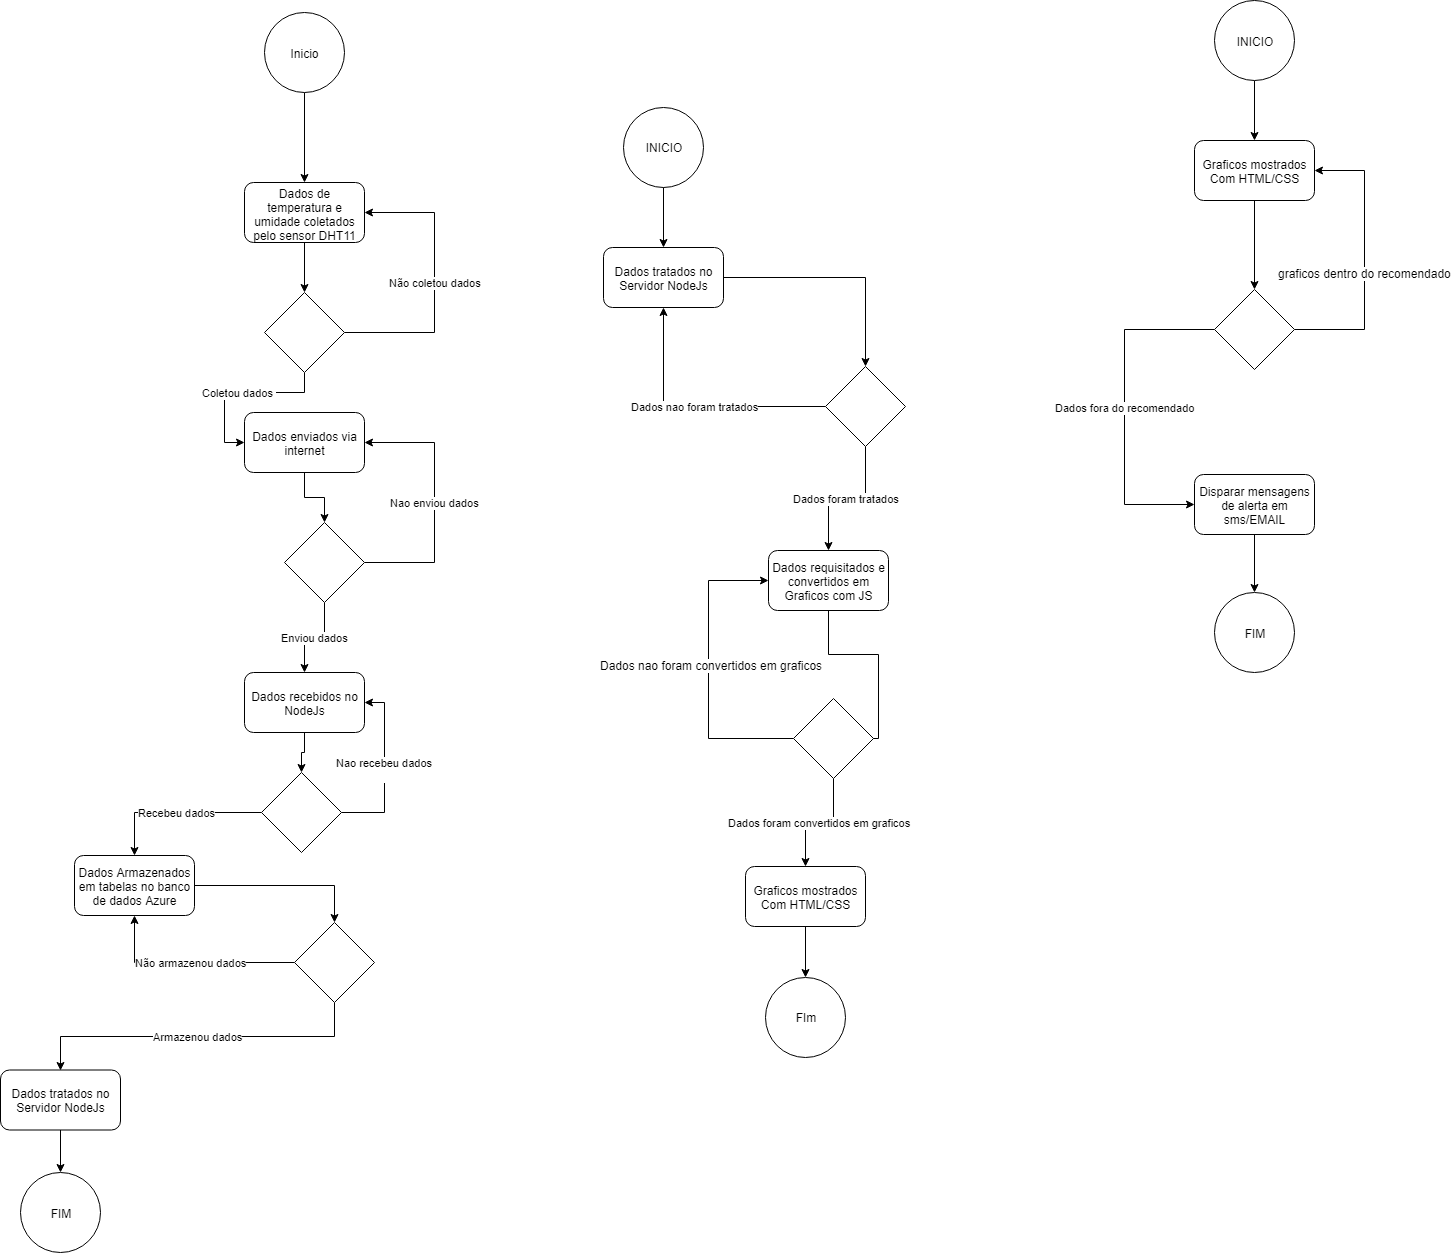

The diagram above was exported from draw.io. Its source (the exported page's mxGraphModel, read from the mxfile embedded in the PNG):
<mxGraphModel dx="1819" dy="514" grid="1" gridSize="10" guides="1" tooltips="1" connect="1" arrows="1" fold="1" page="1" pageScale="1" pageWidth="827" pageHeight="1169" math="0" shadow="0">
  <root>
    <mxCell id="0" />
    <mxCell id="1" parent="0" />
    <mxCell id="s7Wdb6R-VT9c0a2ZB-IY-34" style="edgeStyle=orthogonalEdgeStyle;rounded=0;orthogonalLoop=1;jettySize=auto;html=1;entryX=0.5;entryY=0;entryDx=0;entryDy=0;" parent="1" source="s7Wdb6R-VT9c0a2ZB-IY-32" target="s7Wdb6R-VT9c0a2ZB-IY-33" edge="1">
      <mxGeometry relative="1" as="geometry" />
    </mxCell>
    <mxCell id="s7Wdb6R-VT9c0a2ZB-IY-32" value="Inicio" style="ellipse;whiteSpace=wrap;html=1;aspect=fixed;" parent="1" vertex="1">
      <mxGeometry x="-160" y="20" width="80" height="80" as="geometry" />
    </mxCell>
    <mxCell id="s7Wdb6R-VT9c0a2ZB-IY-37" value="" style="edgeStyle=orthogonalEdgeStyle;rounded=0;orthogonalLoop=1;jettySize=auto;html=1;" parent="1" source="s7Wdb6R-VT9c0a2ZB-IY-33" target="1WA5bDaemDf1FLbUDz4S-1" edge="1">
      <mxGeometry relative="1" as="geometry" />
    </mxCell>
    <mxCell id="s7Wdb6R-VT9c0a2ZB-IY-33" value="Dados de temperatura e umidade coletados pelo sensor DHT11" style="rounded=1;whiteSpace=wrap;html=1;" parent="1" vertex="1">
      <mxGeometry x="-180" y="190" width="120" height="60" as="geometry" />
    </mxCell>
    <mxCell id="s7Wdb6R-VT9c0a2ZB-IY-40" value="" style="edgeStyle=orthogonalEdgeStyle;rounded=0;orthogonalLoop=1;jettySize=auto;html=1;entryX=0.5;entryY=0;entryDx=0;entryDy=0;" parent="1" source="s7Wdb6R-VT9c0a2ZB-IY-36" target="1WA5bDaemDf1FLbUDz4S-4" edge="1">
      <mxGeometry relative="1" as="geometry">
        <mxPoint x="-90" y="520" as="targetPoint" />
      </mxGeometry>
    </mxCell>
    <mxCell id="s7Wdb6R-VT9c0a2ZB-IY-36" value="Dados enviados via internet" style="rounded=1;whiteSpace=wrap;html=1;" parent="1" vertex="1">
      <mxGeometry x="-180" y="420" width="120" height="60" as="geometry" />
    </mxCell>
    <mxCell id="s7Wdb6R-VT9c0a2ZB-IY-44" style="edgeStyle=orthogonalEdgeStyle;rounded=0;orthogonalLoop=1;jettySize=auto;html=1;" parent="1" source="s7Wdb6R-VT9c0a2ZB-IY-39" edge="1">
      <mxGeometry relative="1" as="geometry">
        <mxPoint x="-90" y="930" as="targetPoint" />
      </mxGeometry>
    </mxCell>
    <mxCell id="s7Wdb6R-VT9c0a2ZB-IY-39" value="Dados Armazenados em tabelas no banco de dados Azure" style="rounded=1;whiteSpace=wrap;html=1;" parent="1" vertex="1">
      <mxGeometry x="-350" y="863" width="120" height="60" as="geometry" />
    </mxCell>
    <mxCell id="1WA5bDaemDf1FLbUDz4S-11" style="edgeStyle=orthogonalEdgeStyle;rounded=0;orthogonalLoop=1;jettySize=auto;html=1;entryX=0.5;entryY=0;entryDx=0;entryDy=0;" parent="1" source="s7Wdb6R-VT9c0a2ZB-IY-42" target="1WA5bDaemDf1FLbUDz4S-10" edge="1">
      <mxGeometry relative="1" as="geometry" />
    </mxCell>
    <mxCell id="s7Wdb6R-VT9c0a2ZB-IY-42" value="Dados recebidos no NodeJs&lt;br&gt;" style="rounded=1;whiteSpace=wrap;html=1;" parent="1" vertex="1">
      <mxGeometry x="-180" y="680" width="120" height="60" as="geometry" />
    </mxCell>
    <mxCell id="1WA5bDaemDf1FLbUDz4S-2" value="Não coletou dados" style="edgeStyle=orthogonalEdgeStyle;rounded=0;orthogonalLoop=1;jettySize=auto;html=1;exitX=1;exitY=0.5;exitDx=0;exitDy=0;entryX=1;entryY=0.5;entryDx=0;entryDy=0;" parent="1" source="1WA5bDaemDf1FLbUDz4S-1" target="s7Wdb6R-VT9c0a2ZB-IY-33" edge="1">
      <mxGeometry relative="1" as="geometry">
        <Array as="points">
          <mxPoint x="10" y="340" />
          <mxPoint x="10" y="220" />
        </Array>
      </mxGeometry>
    </mxCell>
    <mxCell id="1WA5bDaemDf1FLbUDz4S-3" value="Coletou dados&amp;nbsp;" style="edgeStyle=orthogonalEdgeStyle;rounded=0;orthogonalLoop=1;jettySize=auto;html=1;entryX=0;entryY=0.5;entryDx=0;entryDy=0;" parent="1" source="1WA5bDaemDf1FLbUDz4S-1" target="s7Wdb6R-VT9c0a2ZB-IY-36" edge="1">
      <mxGeometry relative="1" as="geometry" />
    </mxCell>
    <mxCell id="1WA5bDaemDf1FLbUDz4S-1" value="" style="rhombus;whiteSpace=wrap;html=1;" parent="1" vertex="1">
      <mxGeometry x="-160" y="300" width="80" height="80" as="geometry" />
    </mxCell>
    <mxCell id="1WA5bDaemDf1FLbUDz4S-8" value="Nao enviou dados" style="edgeStyle=orthogonalEdgeStyle;rounded=0;orthogonalLoop=1;jettySize=auto;html=1;exitX=1;exitY=0.5;exitDx=0;exitDy=0;entryX=1;entryY=0.5;entryDx=0;entryDy=0;" parent="1" source="1WA5bDaemDf1FLbUDz4S-4" target="s7Wdb6R-VT9c0a2ZB-IY-36" edge="1">
      <mxGeometry relative="1" as="geometry">
        <Array as="points">
          <mxPoint x="10" y="570" />
          <mxPoint x="10" y="450" />
        </Array>
      </mxGeometry>
    </mxCell>
    <mxCell id="1WA5bDaemDf1FLbUDz4S-9" value="Enviou dados" style="edgeStyle=orthogonalEdgeStyle;rounded=0;orthogonalLoop=1;jettySize=auto;html=1;exitX=0.5;exitY=1;exitDx=0;exitDy=0;" parent="1" source="1WA5bDaemDf1FLbUDz4S-4" target="s7Wdb6R-VT9c0a2ZB-IY-42" edge="1">
      <mxGeometry relative="1" as="geometry" />
    </mxCell>
    <mxCell id="1WA5bDaemDf1FLbUDz4S-4" value="" style="rhombus;whiteSpace=wrap;html=1;" parent="1" vertex="1">
      <mxGeometry x="-140" y="530" width="80" height="80" as="geometry" />
    </mxCell>
    <mxCell id="1WA5bDaemDf1FLbUDz4S-12" value="Recebeu dados&lt;br&gt;" style="edgeStyle=orthogonalEdgeStyle;rounded=0;orthogonalLoop=1;jettySize=auto;html=1;exitX=0;exitY=0.5;exitDx=0;exitDy=0;entryX=0.5;entryY=0;entryDx=0;entryDy=0;" parent="1" source="1WA5bDaemDf1FLbUDz4S-10" target="s7Wdb6R-VT9c0a2ZB-IY-39" edge="1">
      <mxGeometry relative="1" as="geometry">
        <mxPoint x="-260" y="850" as="targetPoint" />
      </mxGeometry>
    </mxCell>
    <mxCell id="1WA5bDaemDf1FLbUDz4S-13" value="Nao recebeu dados&lt;br&gt;&lt;br&gt;" style="edgeStyle=orthogonalEdgeStyle;rounded=0;orthogonalLoop=1;jettySize=auto;html=1;exitX=1;exitY=0.5;exitDx=0;exitDy=0;entryX=1;entryY=0.5;entryDx=0;entryDy=0;" parent="1" source="1WA5bDaemDf1FLbUDz4S-10" target="s7Wdb6R-VT9c0a2ZB-IY-42" edge="1">
      <mxGeometry relative="1" as="geometry">
        <Array as="points">
          <mxPoint x="-40" y="820" />
          <mxPoint x="-40" y="710" />
        </Array>
      </mxGeometry>
    </mxCell>
    <mxCell id="1WA5bDaemDf1FLbUDz4S-10" value="" style="rhombus;whiteSpace=wrap;html=1;" parent="1" vertex="1">
      <mxGeometry x="-163" y="780" width="80" height="80" as="geometry" />
    </mxCell>
    <mxCell id="1WA5bDaemDf1FLbUDz4S-16" value="Não armazenou dados" style="edgeStyle=orthogonalEdgeStyle;rounded=0;orthogonalLoop=1;jettySize=auto;html=1;exitX=0;exitY=0.5;exitDx=0;exitDy=0;" parent="1" source="1WA5bDaemDf1FLbUDz4S-15" target="s7Wdb6R-VT9c0a2ZB-IY-39" edge="1">
      <mxGeometry relative="1" as="geometry">
        <mxPoint x="-230" y="1050" as="targetPoint" />
      </mxGeometry>
    </mxCell>
    <mxCell id="1WA5bDaemDf1FLbUDz4S-17" value="Armazenou dados" style="edgeStyle=orthogonalEdgeStyle;rounded=0;orthogonalLoop=1;jettySize=auto;html=1;exitX=0.5;exitY=1;exitDx=0;exitDy=0;entryX=0.5;entryY=0;entryDx=0;entryDy=0;" parent="1" source="1WA5bDaemDf1FLbUDz4S-15" target="JuTJFBwOfKQZFnLjyui5-37" edge="1">
      <mxGeometry relative="1" as="geometry">
        <mxPoint x="-365" y="1081" as="targetPoint" />
      </mxGeometry>
    </mxCell>
    <mxCell id="1WA5bDaemDf1FLbUDz4S-15" value="" style="rhombus;whiteSpace=wrap;html=1;" parent="1" vertex="1">
      <mxGeometry x="-130" y="930" width="80" height="80" as="geometry" />
    </mxCell>
    <mxCell id="JuTJFBwOfKQZFnLjyui5-63" style="edgeStyle=orthogonalEdgeStyle;rounded=0;orthogonalLoop=1;jettySize=auto;html=1;" parent="1" source="JuTJFBwOfKQZFnLjyui5-37" target="JuTJFBwOfKQZFnLjyui5-62" edge="1">
      <mxGeometry relative="1" as="geometry" />
    </mxCell>
    <mxCell id="JuTJFBwOfKQZFnLjyui5-37" value="Dados tratados no Servidor NodeJs" style="rounded=1;whiteSpace=wrap;html=1;" parent="1" vertex="1">
      <mxGeometry x="-424" y="1077.5" width="120" height="60" as="geometry" />
    </mxCell>
    <mxCell id="JuTJFBwOfKQZFnLjyui5-62" value="FIM" style="ellipse;whiteSpace=wrap;html=1;aspect=fixed;" parent="1" vertex="1">
      <mxGeometry x="-404" y="1180" width="80" height="80" as="geometry" />
    </mxCell>
    <mxCell id="JuTJFBwOfKQZFnLjyui5-64" style="edgeStyle=orthogonalEdgeStyle;rounded=0;orthogonalLoop=1;jettySize=auto;html=1;entryX=0.5;entryY=0;entryDx=0;entryDy=0;" parent="1" source="JuTJFBwOfKQZFnLjyui5-65" target="JuTJFBwOfKQZFnLjyui5-72" edge="1">
      <mxGeometry relative="1" as="geometry" />
    </mxCell>
    <mxCell id="JuTJFBwOfKQZFnLjyui5-65" value="Dados tratados no Servidor NodeJs" style="rounded=1;whiteSpace=wrap;html=1;" parent="1" vertex="1">
      <mxGeometry x="179" y="255" width="120" height="60" as="geometry" />
    </mxCell>
    <mxCell id="JuTJFBwOfKQZFnLjyui5-66" style="edgeStyle=orthogonalEdgeStyle;rounded=0;orthogonalLoop=1;jettySize=auto;html=1;entryX=0;entryY=0.5;entryDx=0;entryDy=0;" parent="1" source="JuTJFBwOfKQZFnLjyui5-67" target="JuTJFBwOfKQZFnLjyui5-76" edge="1">
      <mxGeometry relative="1" as="geometry">
        <mxPoint x="181" y="644" as="targetPoint" />
        <Array as="points">
          <mxPoint x="404" y="662" />
          <mxPoint x="454" y="662" />
          <mxPoint x="454" y="746" />
        </Array>
      </mxGeometry>
    </mxCell>
    <mxCell id="JuTJFBwOfKQZFnLjyui5-67" value="Dados requisitados e convertidos em Graficos com JS" style="rounded=1;whiteSpace=wrap;html=1;" parent="1" vertex="1">
      <mxGeometry x="344" y="558" width="120" height="60" as="geometry" />
    </mxCell>
    <mxCell id="JuTJFBwOfKQZFnLjyui5-68" style="edgeStyle=orthogonalEdgeStyle;rounded=0;orthogonalLoop=1;jettySize=auto;html=1;entryX=0.5;entryY=0;entryDx=0;entryDy=0;" parent="1" source="JuTJFBwOfKQZFnLjyui5-69" target="JuTJFBwOfKQZFnLjyui5-77" edge="1">
      <mxGeometry relative="1" as="geometry" />
    </mxCell>
    <mxCell id="JuTJFBwOfKQZFnLjyui5-69" value="Graficos mostrados Com HTML/CSS" style="rounded=1;whiteSpace=wrap;html=1;" parent="1" vertex="1">
      <mxGeometry x="321" y="874" width="120" height="60" as="geometry" />
    </mxCell>
    <mxCell id="JuTJFBwOfKQZFnLjyui5-70" value="Dados foram tratados&lt;br&gt;" style="edgeStyle=orthogonalEdgeStyle;rounded=0;orthogonalLoop=1;jettySize=auto;html=1;exitX=0.5;exitY=1;exitDx=0;exitDy=0;" parent="1" source="JuTJFBwOfKQZFnLjyui5-72" target="JuTJFBwOfKQZFnLjyui5-67" edge="1">
      <mxGeometry relative="1" as="geometry" />
    </mxCell>
    <mxCell id="JuTJFBwOfKQZFnLjyui5-71" value="Dados nao foram tratados" style="edgeStyle=orthogonalEdgeStyle;rounded=0;orthogonalLoop=1;jettySize=auto;html=1;exitX=0;exitY=0.5;exitDx=0;exitDy=0;entryX=0.5;entryY=1;entryDx=0;entryDy=0;" parent="1" source="JuTJFBwOfKQZFnLjyui5-72" target="JuTJFBwOfKQZFnLjyui5-65" edge="1">
      <mxGeometry relative="1" as="geometry" />
    </mxCell>
    <mxCell id="JuTJFBwOfKQZFnLjyui5-72" value="" style="rhombus;whiteSpace=wrap;html=1;" parent="1" vertex="1">
      <mxGeometry x="401" y="374" width="80" height="80" as="geometry" />
    </mxCell>
    <mxCell id="JuTJFBwOfKQZFnLjyui5-73" style="edgeStyle=orthogonalEdgeStyle;rounded=0;orthogonalLoop=1;jettySize=auto;html=1;exitX=0;exitY=0.5;exitDx=0;exitDy=0;entryX=0;entryY=0.5;entryDx=0;entryDy=0;" parent="1" source="JuTJFBwOfKQZFnLjyui5-76" target="JuTJFBwOfKQZFnLjyui5-67" edge="1">
      <mxGeometry relative="1" as="geometry">
        <Array as="points">
          <mxPoint x="284" y="746" />
          <mxPoint x="284" y="588" />
        </Array>
      </mxGeometry>
    </mxCell>
    <mxCell id="JuTJFBwOfKQZFnLjyui5-74" value="Dados nao foram convertidos em graficos&lt;br&gt;" style="text;html=1;resizable=0;points=[];align=center;verticalAlign=middle;labelBackgroundColor=#ffffff;" parent="JuTJFBwOfKQZFnLjyui5-73" vertex="1" connectable="0">
      <mxGeometry x="0.0517" y="-2" relative="1" as="geometry">
        <mxPoint as="offset" />
      </mxGeometry>
    </mxCell>
    <mxCell id="JuTJFBwOfKQZFnLjyui5-75" value="Dados foram convertidos em graficos" style="edgeStyle=orthogonalEdgeStyle;rounded=0;orthogonalLoop=1;jettySize=auto;html=1;exitX=0.5;exitY=1;exitDx=0;exitDy=0;entryX=0.5;entryY=0;entryDx=0;entryDy=0;" parent="1" source="JuTJFBwOfKQZFnLjyui5-76" target="JuTJFBwOfKQZFnLjyui5-69" edge="1">
      <mxGeometry relative="1" as="geometry" />
    </mxCell>
    <mxCell id="JuTJFBwOfKQZFnLjyui5-76" value="" style="rhombus;whiteSpace=wrap;html=1;" parent="1" vertex="1">
      <mxGeometry x="369" y="706" width="80" height="80" as="geometry" />
    </mxCell>
    <mxCell id="JuTJFBwOfKQZFnLjyui5-77" value="FIm" style="ellipse;whiteSpace=wrap;html=1;aspect=fixed;" parent="1" vertex="1">
      <mxGeometry x="341" y="984.5" width="80" height="80" as="geometry" />
    </mxCell>
    <mxCell id="JuTJFBwOfKQZFnLjyui5-78" style="edgeStyle=orthogonalEdgeStyle;rounded=0;orthogonalLoop=1;jettySize=auto;html=1;" parent="1" source="JuTJFBwOfKQZFnLjyui5-79" target="JuTJFBwOfKQZFnLjyui5-65" edge="1">
      <mxGeometry relative="1" as="geometry" />
    </mxCell>
    <mxCell id="JuTJFBwOfKQZFnLjyui5-79" value="INICIO" style="ellipse;whiteSpace=wrap;html=1;aspect=fixed;" parent="1" vertex="1">
      <mxGeometry x="199" y="114.5" width="80" height="80" as="geometry" />
    </mxCell>
    <mxCell id="JuTJFBwOfKQZFnLjyui5-80" style="edgeStyle=orthogonalEdgeStyle;rounded=0;orthogonalLoop=1;jettySize=auto;html=1;exitX=0.5;exitY=1;exitDx=0;exitDy=0;" parent="1" source="JuTJFBwOfKQZFnLjyui5-81" target="JuTJFBwOfKQZFnLjyui5-85" edge="1">
      <mxGeometry relative="1" as="geometry" />
    </mxCell>
    <mxCell id="JuTJFBwOfKQZFnLjyui5-81" value="Graficos mostrados Com HTML/CSS" style="rounded=1;whiteSpace=wrap;html=1;" parent="1" vertex="1">
      <mxGeometry x="770" y="148" width="120" height="60" as="geometry" />
    </mxCell>
    <mxCell id="JuTJFBwOfKQZFnLjyui5-82" style="edgeStyle=orthogonalEdgeStyle;rounded=0;orthogonalLoop=1;jettySize=auto;html=1;exitX=1;exitY=0.5;exitDx=0;exitDy=0;entryX=1;entryY=0.5;entryDx=0;entryDy=0;" parent="1" source="JuTJFBwOfKQZFnLjyui5-85" target="JuTJFBwOfKQZFnLjyui5-81" edge="1">
      <mxGeometry relative="1" as="geometry">
        <Array as="points">
          <mxPoint x="940" y="337" />
          <mxPoint x="940" y="178" />
        </Array>
      </mxGeometry>
    </mxCell>
    <mxCell id="JuTJFBwOfKQZFnLjyui5-83" value="graficos dentro do recomendado" style="text;html=1;resizable=0;points=[];align=center;verticalAlign=middle;labelBackgroundColor=#ffffff;" parent="JuTJFBwOfKQZFnLjyui5-82" vertex="1" connectable="0">
      <mxGeometry x="-0.0889" y="1" relative="1" as="geometry">
        <mxPoint as="offset" />
      </mxGeometry>
    </mxCell>
    <mxCell id="JuTJFBwOfKQZFnLjyui5-84" value="Dados fora do recomendado" style="edgeStyle=orthogonalEdgeStyle;rounded=0;orthogonalLoop=1;jettySize=auto;html=1;exitX=0;exitY=0.5;exitDx=0;exitDy=0;entryX=0;entryY=0.5;entryDx=0;entryDy=0;" parent="1" source="JuTJFBwOfKQZFnLjyui5-85" target="JuTJFBwOfKQZFnLjyui5-87" edge="1">
      <mxGeometry relative="1" as="geometry">
        <Array as="points">
          <mxPoint x="700" y="337" />
          <mxPoint x="700" y="512" />
        </Array>
      </mxGeometry>
    </mxCell>
    <mxCell id="JuTJFBwOfKQZFnLjyui5-85" value="" style="rhombus;whiteSpace=wrap;html=1;" parent="1" vertex="1">
      <mxGeometry x="790" y="297" width="80" height="80" as="geometry" />
    </mxCell>
    <mxCell id="JuTJFBwOfKQZFnLjyui5-86" style="edgeStyle=orthogonalEdgeStyle;rounded=0;orthogonalLoop=1;jettySize=auto;html=1;entryX=0.5;entryY=0;entryDx=0;entryDy=0;" parent="1" source="JuTJFBwOfKQZFnLjyui5-87" target="JuTJFBwOfKQZFnLjyui5-88" edge="1">
      <mxGeometry relative="1" as="geometry" />
    </mxCell>
    <mxCell id="JuTJFBwOfKQZFnLjyui5-87" value="Disparar mensagens de alerta em sms/EMAIL" style="rounded=1;whiteSpace=wrap;html=1;" parent="1" vertex="1">
      <mxGeometry x="770" y="482" width="120" height="60" as="geometry" />
    </mxCell>
    <mxCell id="JuTJFBwOfKQZFnLjyui5-88" value="FIM" style="ellipse;whiteSpace=wrap;html=1;aspect=fixed;" parent="1" vertex="1">
      <mxGeometry x="790" y="600" width="80" height="80" as="geometry" />
    </mxCell>
    <mxCell id="JuTJFBwOfKQZFnLjyui5-89" style="edgeStyle=orthogonalEdgeStyle;rounded=0;orthogonalLoop=1;jettySize=auto;html=1;" parent="1" source="JuTJFBwOfKQZFnLjyui5-90" target="JuTJFBwOfKQZFnLjyui5-81" edge="1">
      <mxGeometry relative="1" as="geometry" />
    </mxCell>
    <mxCell id="JuTJFBwOfKQZFnLjyui5-90" value="INICIO" style="ellipse;whiteSpace=wrap;html=1;aspect=fixed;" parent="1" vertex="1">
      <mxGeometry x="790" y="8" width="80" height="80" as="geometry" />
    </mxCell>
  </root>
</mxGraphModel>